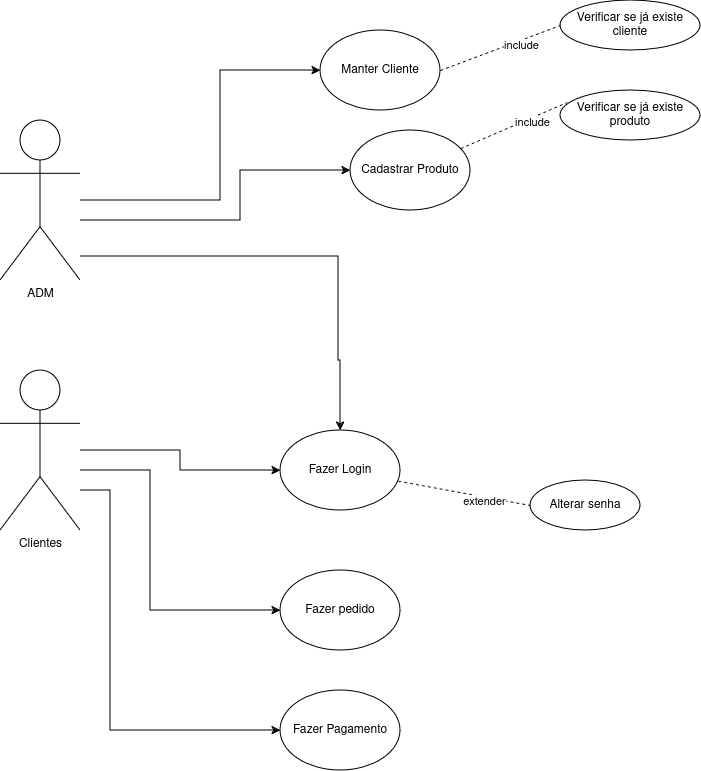

The diagram above was exported from draw.io. Its source (the exported page's mxGraphModel, read from the mxfile embedded in the PNG):
<mxGraphModel dx="1687" dy="928" grid="1" gridSize="10" guides="1" tooltips="1" connect="1" arrows="1" fold="1" page="1" pageScale="1" pageWidth="827" pageHeight="1169" math="0" shadow="0">
  <root>
    <mxCell id="0" />
    <mxCell id="1" parent="0" />
    <mxCell id="GP1D2tqGhZE3pIbweWsK-1" style="edgeStyle=orthogonalEdgeStyle;rounded=0;orthogonalLoop=1;jettySize=auto;html=1;entryX=0;entryY=0.5;entryDx=0;entryDy=0;" edge="1" parent="1" source="GP1D2tqGhZE3pIbweWsK-4" target="GP1D2tqGhZE3pIbweWsK-12">
      <mxGeometry relative="1" as="geometry" />
    </mxCell>
    <mxCell id="GP1D2tqGhZE3pIbweWsK-2" style="edgeStyle=orthogonalEdgeStyle;rounded=0;orthogonalLoop=1;jettySize=auto;html=1;entryX=0;entryY=0.5;entryDx=0;entryDy=0;" edge="1" parent="1" source="GP1D2tqGhZE3pIbweWsK-4" target="GP1D2tqGhZE3pIbweWsK-13">
      <mxGeometry relative="1" as="geometry">
        <Array as="points">
          <mxPoint x="200" y="640" />
          <mxPoint x="200" y="780" />
        </Array>
      </mxGeometry>
    </mxCell>
    <mxCell id="GP1D2tqGhZE3pIbweWsK-3" style="edgeStyle=orthogonalEdgeStyle;rounded=0;orthogonalLoop=1;jettySize=auto;html=1;entryX=0;entryY=0.5;entryDx=0;entryDy=0;" edge="1" parent="1" source="GP1D2tqGhZE3pIbweWsK-4" target="GP1D2tqGhZE3pIbweWsK-14">
      <mxGeometry relative="1" as="geometry">
        <Array as="points">
          <mxPoint x="160" y="660" />
          <mxPoint x="160" y="900" />
        </Array>
      </mxGeometry>
    </mxCell>
    <mxCell id="GP1D2tqGhZE3pIbweWsK-4" value="Clientes" style="shape=umlActor;verticalLabelPosition=bottom;verticalAlign=top;html=1;outlineConnect=0;" vertex="1" parent="1">
      <mxGeometry x="50" y="540" width="80" height="160" as="geometry" />
    </mxCell>
    <mxCell id="GP1D2tqGhZE3pIbweWsK-5" style="edgeStyle=orthogonalEdgeStyle;rounded=0;orthogonalLoop=1;jettySize=auto;html=1;entryX=0;entryY=0.5;entryDx=0;entryDy=0;" edge="1" parent="1" source="GP1D2tqGhZE3pIbweWsK-7" target="GP1D2tqGhZE3pIbweWsK-9">
      <mxGeometry relative="1" as="geometry">
        <Array as="points">
          <mxPoint x="270" y="370" />
          <mxPoint x="270" y="240" />
        </Array>
      </mxGeometry>
    </mxCell>
    <mxCell id="GP1D2tqGhZE3pIbweWsK-6" style="edgeStyle=orthogonalEdgeStyle;rounded=0;orthogonalLoop=1;jettySize=auto;html=1;entryX=0;entryY=0.5;entryDx=0;entryDy=0;" edge="1" parent="1" source="GP1D2tqGhZE3pIbweWsK-7" target="GP1D2tqGhZE3pIbweWsK-10">
      <mxGeometry relative="1" as="geometry">
        <Array as="points">
          <mxPoint x="290" y="390" />
          <mxPoint x="290" y="340" />
        </Array>
      </mxGeometry>
    </mxCell>
    <mxCell id="GP1D2tqGhZE3pIbweWsK-7" value="ADM" style="shape=umlActor;verticalLabelPosition=bottom;verticalAlign=top;html=1;outlineConnect=0;" vertex="1" parent="1">
      <mxGeometry x="50" y="290" width="80" height="160" as="geometry" />
    </mxCell>
    <mxCell id="GP1D2tqGhZE3pIbweWsK-9" value="Manter Cliente" style="ellipse;whiteSpace=wrap;html=1;" vertex="1" parent="1">
      <mxGeometry x="370" y="200" width="120" height="80" as="geometry" />
    </mxCell>
    <mxCell id="GP1D2tqGhZE3pIbweWsK-10" value="Cadastrar Produto" style="ellipse;whiteSpace=wrap;html=1;" vertex="1" parent="1">
      <mxGeometry x="400" y="300" width="120" height="80" as="geometry" />
    </mxCell>
    <mxCell id="GP1D2tqGhZE3pIbweWsK-12" value="Fazer Login" style="ellipse;whiteSpace=wrap;html=1;" vertex="1" parent="1">
      <mxGeometry x="330" y="600" width="120" height="80" as="geometry" />
    </mxCell>
    <mxCell id="GP1D2tqGhZE3pIbweWsK-13" value="Fazer pedido" style="ellipse;whiteSpace=wrap;html=1;" vertex="1" parent="1">
      <mxGeometry x="330" y="740" width="120" height="80" as="geometry" />
    </mxCell>
    <mxCell id="GP1D2tqGhZE3pIbweWsK-14" value="Fazer Pagamento" style="ellipse;whiteSpace=wrap;html=1;" vertex="1" parent="1">
      <mxGeometry x="330" y="860" width="120" height="80" as="geometry" />
    </mxCell>
    <mxCell id="GP1D2tqGhZE3pIbweWsK-16" style="edgeStyle=orthogonalEdgeStyle;rounded=0;orthogonalLoop=1;jettySize=auto;html=1;" edge="1" parent="1" source="GP1D2tqGhZE3pIbweWsK-7">
      <mxGeometry relative="1" as="geometry">
        <Array as="points">
          <mxPoint x="388" y="426" />
          <mxPoint x="388" y="530" />
          <mxPoint x="390" y="530" />
        </Array>
        <mxPoint x="390" y="600" as="targetPoint" />
      </mxGeometry>
    </mxCell>
    <mxCell id="GP1D2tqGhZE3pIbweWsK-17" value="Verificar se já existe cliente" style="ellipse;whiteSpace=wrap;html=1;" vertex="1" parent="1">
      <mxGeometry x="610" y="170" width="140" height="50" as="geometry" />
    </mxCell>
    <mxCell id="GP1D2tqGhZE3pIbweWsK-18" value="" style="endArrow=none;dashed=1;html=1;rounded=0;exitX=1;exitY=0.5;exitDx=0;exitDy=0;entryX=0;entryY=0.5;entryDx=0;entryDy=0;" edge="1" parent="1" source="GP1D2tqGhZE3pIbweWsK-9" target="GP1D2tqGhZE3pIbweWsK-17">
      <mxGeometry width="50" height="50" relative="1" as="geometry">
        <mxPoint x="550" y="330" as="sourcePoint" />
        <mxPoint x="600" y="280" as="targetPoint" />
      </mxGeometry>
    </mxCell>
    <mxCell id="GP1D2tqGhZE3pIbweWsK-19" value="include" style="edgeLabel;html=1;align=center;verticalAlign=middle;resizable=0;points=[];" vertex="1" connectable="0" parent="GP1D2tqGhZE3pIbweWsK-18">
      <mxGeometry x="0.3132" y="-4" relative="1" as="geometry">
        <mxPoint as="offset" />
      </mxGeometry>
    </mxCell>
    <mxCell id="GP1D2tqGhZE3pIbweWsK-20" value="Verificar se já existe produto" style="ellipse;whiteSpace=wrap;html=1;" vertex="1" parent="1">
      <mxGeometry x="610" y="260" width="140" height="50" as="geometry" />
    </mxCell>
    <mxCell id="GP1D2tqGhZE3pIbweWsK-21" value="" style="endArrow=none;dashed=1;html=1;rounded=0;entryX=0.048;entryY=0.24;entryDx=0;entryDy=0;entryPerimeter=0;" edge="1" parent="1" source="GP1D2tqGhZE3pIbweWsK-10" target="GP1D2tqGhZE3pIbweWsK-20">
      <mxGeometry width="50" height="50" relative="1" as="geometry">
        <mxPoint x="510" y="100" as="sourcePoint" />
        <mxPoint x="630" y="65" as="targetPoint" />
      </mxGeometry>
    </mxCell>
    <mxCell id="GP1D2tqGhZE3pIbweWsK-22" value="include" style="edgeLabel;html=1;align=center;verticalAlign=middle;resizable=0;points=[];" vertex="1" connectable="0" parent="GP1D2tqGhZE3pIbweWsK-21">
      <mxGeometry x="0.3132" y="-4" relative="1" as="geometry">
        <mxPoint as="offset" />
      </mxGeometry>
    </mxCell>
    <mxCell id="GP1D2tqGhZE3pIbweWsK-26" value="Alterar senha" style="ellipse;whiteSpace=wrap;html=1;" vertex="1" parent="1">
      <mxGeometry x="580" y="650" width="110" height="50" as="geometry" />
    </mxCell>
    <mxCell id="GP1D2tqGhZE3pIbweWsK-27" value="" style="endArrow=none;dashed=1;html=1;rounded=0;entryX=0;entryY=0.5;entryDx=0;entryDy=0;" edge="1" parent="1" source="GP1D2tqGhZE3pIbweWsK-12" target="GP1D2tqGhZE3pIbweWsK-26">
      <mxGeometry width="50" height="50" relative="1" as="geometry">
        <mxPoint x="510" y="100" as="sourcePoint" />
        <mxPoint x="630" y="65" as="targetPoint" />
      </mxGeometry>
    </mxCell>
    <mxCell id="GP1D2tqGhZE3pIbweWsK-28" value="extender" style="edgeLabel;html=1;align=center;verticalAlign=middle;resizable=0;points=[];" vertex="1" connectable="0" parent="GP1D2tqGhZE3pIbweWsK-27">
      <mxGeometry x="0.3132" y="-4" relative="1" as="geometry">
        <mxPoint as="offset" />
      </mxGeometry>
    </mxCell>
  </root>
</mxGraphModel>